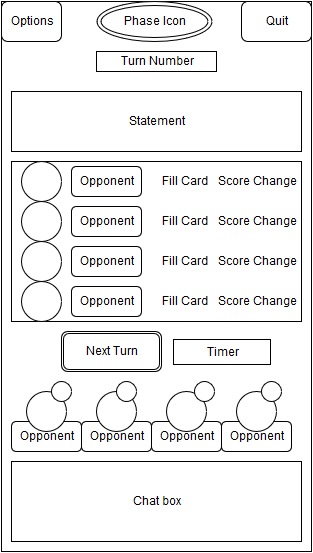

The diagram above was exported from draw.io. Its source (the exported page's mxGraphModel, read from the mxfile embedded in the PNG):
<mxGraphModel dx="478" dy="779" grid="1" gridSize="10" guides="1" tooltips="1" connect="1" arrows="1" fold="1" page="1" pageScale="1" pageWidth="826" pageHeight="1169" background="#ffffff" math="0">
  <root>
    <mxCell id="0" />
    <mxCell id="1" parent="0" />
    <mxCell id="27" value="" style="whiteSpace=wrap;html=1;" parent="1" vertex="1">
      <mxGeometry x="210" y="10" width="310" height="550" as="geometry" />
    </mxCell>
    <mxCell id="28" value="Quit&lt;br&gt;" style="rounded=1;whiteSpace=wrap;html=1;" parent="1" vertex="1">
      <mxGeometry x="450" y="10" width="70" height="40" as="geometry" />
    </mxCell>
    <mxCell id="49" style="edgeStyle=orthogonalEdgeStyle;rounded=0;html=1;exitX=0.5;exitY=1;entryX=0.5;entryY=1;jettySize=auto;orthogonalLoop=1;" parent="1" edge="1">
      <mxGeometry relative="1" as="geometry">
        <mxPoint x="290" y="370" as="sourcePoint" />
        <mxPoint x="290" y="370" as="targetPoint" />
      </mxGeometry>
    </mxCell>
    <mxCell id="56" value="Options" style="rounded=1;whiteSpace=wrap;html=1;" parent="1" vertex="1">
      <mxGeometry x="210" y="10" width="60" height="40" as="geometry" />
    </mxCell>
    <mxCell id="57" value="Chat box&lt;br&gt;" style="whiteSpace=wrap;html=1;" parent="1" vertex="1">
      <mxGeometry x="220" y="470" width="290" height="80" as="geometry" />
    </mxCell>
    <mxCell id="58" value="Turn Number&lt;br&gt;" style="whiteSpace=wrap;html=1;" parent="1" vertex="1">
      <mxGeometry x="305" y="60" width="120" height="20" as="geometry" />
    </mxCell>
    <mxCell id="59" value="Statement" style="whiteSpace=wrap;html=1;" parent="1" vertex="1">
      <mxGeometry x="220" y="100" width="290" height="60" as="geometry" />
    </mxCell>
    <mxCell id="60" value="Opponent" style="rounded=1;whiteSpace=wrap;html=1;" parent="1" vertex="1">
      <mxGeometry x="220" y="430" width="70" height="30" as="geometry" />
    </mxCell>
    <mxCell id="61" value="" style="ellipse;whiteSpace=wrap;html=1;" parent="1" vertex="1">
      <mxGeometry x="235" y="400" width="40" height="40" as="geometry" />
    </mxCell>
    <mxCell id="62" value="Opponent" style="rounded=1;whiteSpace=wrap;html=1;" parent="1" vertex="1">
      <mxGeometry x="430" y="430" width="70" height="30" as="geometry" />
    </mxCell>
    <mxCell id="63" value="" style="ellipse;whiteSpace=wrap;html=1;" parent="1" vertex="1">
      <mxGeometry x="445" y="400" width="40" height="40" as="geometry" />
    </mxCell>
    <mxCell id="65" value="Opponent" style="rounded=1;whiteSpace=wrap;html=1;" parent="1" vertex="1">
      <mxGeometry x="360" y="430" width="70" height="30" as="geometry" />
    </mxCell>
    <mxCell id="66" value="" style="ellipse;whiteSpace=wrap;html=1;" parent="1" vertex="1">
      <mxGeometry x="375" y="400" width="40" height="40" as="geometry" />
    </mxCell>
    <mxCell id="67" value="Opponent" style="rounded=1;whiteSpace=wrap;html=1;" parent="1" vertex="1">
      <mxGeometry x="290" y="430" width="70" height="30" as="geometry" />
    </mxCell>
    <mxCell id="68" value="" style="ellipse;whiteSpace=wrap;html=1;" parent="1" vertex="1">
      <mxGeometry x="305" y="400" width="40" height="40" as="geometry" />
    </mxCell>
    <mxCell id="69" value="" style="ellipse;whiteSpace=wrap;html=1;" parent="1" vertex="1">
      <mxGeometry x="470" y="390" width="20" height="20" as="geometry" />
    </mxCell>
    <mxCell id="70" value="" style="ellipse;whiteSpace=wrap;html=1;" parent="1" vertex="1">
      <mxGeometry x="403" y="390" width="20" height="20" as="geometry" />
    </mxCell>
    <mxCell id="71" value="" style="ellipse;whiteSpace=wrap;html=1;" parent="1" vertex="1">
      <mxGeometry x="325" y="390" width="20" height="20" as="geometry" />
    </mxCell>
    <mxCell id="72" value="" style="ellipse;whiteSpace=wrap;html=1;" parent="1" vertex="1">
      <mxGeometry x="260" y="390" width="20" height="20" as="geometry" />
    </mxCell>
    <mxCell id="82" value="Next Turn&lt;br&gt;" style="shape=ext;double=1;rounded=1;whiteSpace=wrap;html=1;" parent="1" vertex="1">
      <mxGeometry x="270" y="340" width="100" height="40" as="geometry" />
    </mxCell>
    <mxCell id="84" value="Phase Icon&lt;br&gt;" style="ellipse;shape=doubleEllipse;whiteSpace=wrap;html=1;" parent="1" vertex="1">
      <mxGeometry x="305" y="10" width="115" height="40" as="geometry" />
    </mxCell>
    <mxCell id="87" value="" style="whiteSpace=wrap;html=1;" parent="1" vertex="1">
      <mxGeometry x="220" y="170" width="290" height="160" as="geometry" />
    </mxCell>
    <mxCell id="88" value="" style="ellipse;whiteSpace=wrap;html=1;" parent="1" vertex="1">
      <mxGeometry x="230" y="170" width="40" height="40" as="geometry" />
    </mxCell>
    <mxCell id="89" value="Opponent" style="rounded=1;whiteSpace=wrap;html=1;" parent="1" vertex="1">
      <mxGeometry x="280" y="175" width="70" height="30" as="geometry" />
    </mxCell>
    <mxCell id="90" value="Fill Card&lt;br&gt;" style="text;html=1;strokeColor=none;fillColor=none;align=center;verticalAlign=middle;whiteSpace=wrap;overflow=hidden;" parent="1" vertex="1">
      <mxGeometry x="365" y="180" width="55" height="20" as="geometry" />
    </mxCell>
    <mxCell id="91" value="Score Change&lt;br&gt;" style="text;html=1;strokeColor=none;fillColor=none;align=center;verticalAlign=middle;whiteSpace=wrap;overflow=hidden;" parent="1" vertex="1">
      <mxGeometry x="420" y="180" width="90" height="20" as="geometry" />
    </mxCell>
    <mxCell id="92" value="" style="ellipse;whiteSpace=wrap;html=1;" parent="1" vertex="1">
      <mxGeometry x="230" y="210" width="40" height="40" as="geometry" />
    </mxCell>
    <mxCell id="93" value="Opponent" style="rounded=1;whiteSpace=wrap;html=1;" parent="1" vertex="1">
      <mxGeometry x="280" y="215" width="70" height="30" as="geometry" />
    </mxCell>
    <mxCell id="94" value="Fill Card&lt;br&gt;" style="text;html=1;strokeColor=none;fillColor=none;align=center;verticalAlign=middle;whiteSpace=wrap;overflow=hidden;" parent="1" vertex="1">
      <mxGeometry x="365" y="220" width="55" height="20" as="geometry" />
    </mxCell>
    <mxCell id="95" value="Score Change&lt;br&gt;" style="text;html=1;strokeColor=none;fillColor=none;align=center;verticalAlign=middle;whiteSpace=wrap;overflow=hidden;" parent="1" vertex="1">
      <mxGeometry x="420" y="220" width="90" height="20" as="geometry" />
    </mxCell>
    <mxCell id="96" value="" style="ellipse;whiteSpace=wrap;html=1;" parent="1" vertex="1">
      <mxGeometry x="230" y="250" width="40" height="40" as="geometry" />
    </mxCell>
    <mxCell id="97" value="Opponent" style="rounded=1;whiteSpace=wrap;html=1;" parent="1" vertex="1">
      <mxGeometry x="280" y="255" width="70" height="30" as="geometry" />
    </mxCell>
    <mxCell id="98" value="Fill Card&lt;br&gt;" style="text;html=1;strokeColor=none;fillColor=none;align=center;verticalAlign=middle;whiteSpace=wrap;overflow=hidden;" parent="1" vertex="1">
      <mxGeometry x="365" y="260" width="55" height="20" as="geometry" />
    </mxCell>
    <mxCell id="99" value="Score Change&lt;br&gt;" style="text;html=1;strokeColor=none;fillColor=none;align=center;verticalAlign=middle;whiteSpace=wrap;overflow=hidden;" parent="1" vertex="1">
      <mxGeometry x="420" y="260" width="90" height="20" as="geometry" />
    </mxCell>
    <mxCell id="100" value="" style="ellipse;whiteSpace=wrap;html=1;" parent="1" vertex="1">
      <mxGeometry x="230" y="290" width="40" height="40" as="geometry" />
    </mxCell>
    <mxCell id="101" value="Opponent" style="rounded=1;whiteSpace=wrap;html=1;" parent="1" vertex="1">
      <mxGeometry x="280" y="295" width="70" height="30" as="geometry" />
    </mxCell>
    <mxCell id="102" value="Fill Card&lt;br&gt;" style="text;html=1;strokeColor=none;fillColor=none;align=center;verticalAlign=middle;whiteSpace=wrap;overflow=hidden;" parent="1" vertex="1">
      <mxGeometry x="365" y="300" width="55" height="20" as="geometry" />
    </mxCell>
    <mxCell id="103" value="Score Change&lt;br&gt;" style="text;html=1;strokeColor=none;fillColor=none;align=center;verticalAlign=middle;whiteSpace=wrap;overflow=hidden;" parent="1" vertex="1">
      <mxGeometry x="420" y="300" width="90" height="20" as="geometry" />
    </mxCell>
    <mxCell id="104" value="Timer" style="whiteSpace=wrap;html=1;" vertex="1" parent="1">
      <mxGeometry x="382" y="348" width="97" height="25" as="geometry" />
    </mxCell>
  </root>
</mxGraphModel>